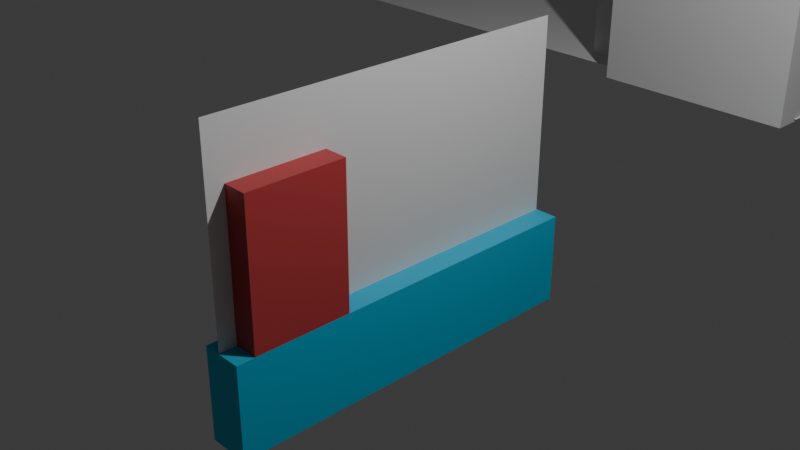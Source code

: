 # Source: prototype.blend  (saved by Blender 4.0.36; exported with 4.5.12 LTS)
import bpy
from mathutils import Matrix  # noqa: F401  (used for matrix-valued properties, if any)

bpy.ops.wm.read_factory_settings(use_empty=True)
scene = bpy.context.scene
scene.name = 'Scene'

# ---- collections
col_collection = bpy.data.collections.new('Collection'); scene.collection.children.link(col_collection)
col_menu = bpy.data.collections.new('Menu'); scene.collection.children.link(col_menu)
col_animation_sequence = bpy.data.collections.new('Animation Sequence'); scene.collection.children.link(col_animation_sequence)

# ---- materials (node trees are filled in below, after node groups)
mat_building_001 = bpy.data.materials.new('Building.001')
mat_building_001.use_transparent_shadow = False
mat_building_001.preview_render_type = 'FLAT'
mat_water = bpy.data.materials.new('Water')
mat_water.use_transparent_shadow = False
mat_player = bpy.data.materials.new('Player')
mat_player.use_transparent_shadow = False
mat_building = bpy.data.materials.new('Building')
mat_building.use_transparent_shadow = False
mat_crate = bpy.data.materials.new('Crate')
mat_crate.use_transparent_shadow = False
mat_window = bpy.data.materials.new('Window')
mat_window.use_transparent_shadow = False
mat_building_002 = bpy.data.materials.new('Building.002')
mat_building_002.use_transparent_shadow = False
mat_building_003 = bpy.data.materials.new('Building.003')
mat_building_003.use_transparent_shadow = False
mat_building_004 = bpy.data.materials.new('Building.004')
mat_building_004.use_transparent_shadow = False
mat_building_005 = bpy.data.materials.new('Building.005')
mat_building_005.use_transparent_shadow = False
mat_building_006 = bpy.data.materials.new('Building.006')
mat_building_006.use_transparent_shadow = False
mat_building_007 = bpy.data.materials.new('Building.007')
mat_building_007.use_transparent_shadow = False
mat_building_008 = bpy.data.materials.new('Building.008')
mat_building_008.use_transparent_shadow = False
mat_water_001 = bpy.data.materials.new('Water.001')
mat_water_001.use_transparent_shadow = False
mat_door = bpy.data.materials.new('Door')
mat_door.use_transparent_shadow = False
mat_building_009 = bpy.data.materials.new('Building.009')
mat_building_009.use_transparent_shadow = False
mat_building_010 = bpy.data.materials.new('Building.010')
mat_building_010.use_transparent_shadow = False
mat_monster = bpy.data.materials.new('Monster')
mat_monster.use_transparent_shadow = False
mat_baseballbat = bpy.data.materials.new('BaseballBat')
mat_baseballbat.use_transparent_shadow = False

# ---- material node trees
mat_building_001.use_nodes = True; mat_building_001.node_tree.nodes.clear()
_N = mat_building_001.node_tree.nodes; _L = mat_building_001.node_tree.links
n0 = _N.new('ShaderNodeBsdfPrincipled'); n0.name = 'Principled BSDF'; n0.location = (10, 300)
n0.inputs[0].default_value = (0.5447, 0.05966, 0.06348, 1.0)
n0.inputs[3].default_value = 1.45
n1 = _N.new('ShaderNodeOutputMaterial'); n1.name = 'Material Output'; n1.location = (300, 300)
_L.new(n0.outputs[0], n1.inputs[0])
n1.is_active_output = True
mat_water.use_nodes = True; mat_water.node_tree.nodes.clear()
_N = mat_water.node_tree.nodes; _L = mat_water.node_tree.links
n0 = _N.new('ShaderNodeBsdfPrincipled'); n0.name = 'Principled BSDF'; n0.location = (10, 300)
n0.inputs[0].default_value = (0.02058, 0.5384, 0.8016, 1.0)
n0.inputs[3].default_value = 1.45
n1 = _N.new('ShaderNodeOutputMaterial'); n1.name = 'Material Output'; n1.location = (300, 300)
_L.new(n0.outputs[0], n1.inputs[0])
n1.is_active_output = True
mat_player.use_nodes = True; mat_player.node_tree.nodes.clear()
_N = mat_player.node_tree.nodes; _L = mat_player.node_tree.links
n0 = _N.new('ShaderNodeBsdfPrincipled'); n0.name = 'Principled BSDF'; n0.location = (10, 300)
n0.inputs[0].default_value = (0.005938, 0.08913, 0.8066, 1.0)
n0.inputs[3].default_value = 1.45
n1 = _N.new('ShaderNodeOutputMaterial'); n1.name = 'Material Output'; n1.location = (300, 300)
_L.new(n0.outputs[0], n1.inputs[0])
n1.is_active_output = True
mat_building.use_nodes = True; mat_building.node_tree.nodes.clear()
_N = mat_building.node_tree.nodes; _L = mat_building.node_tree.links
n0 = _N.new('ShaderNodeBsdfPrincipled'); n0.name = 'Principled BSDF'; n0.location = (10, 300)
n0.inputs[0].default_value = (0.545, 0.05995, 0.05995, 1.0)
n0.inputs[3].default_value = 1.45
n1 = _N.new('ShaderNodeOutputMaterial'); n1.name = 'Material Output'; n1.location = (300, 300)
_L.new(n0.outputs[0], n1.inputs[0])
n1.is_active_output = True
mat_crate.use_nodes = True; mat_crate.node_tree.nodes.clear()
_N = mat_crate.node_tree.nodes; _L = mat_crate.node_tree.links
n0 = _N.new('ShaderNodeBsdfPrincipled'); n0.name = 'Principled BSDF'; n0.location = (10, 300)
n0.inputs[0].default_value = (0.6797, 0.5908, 0.1246, 1.0)
n0.inputs[3].default_value = 1.45
n1 = _N.new('ShaderNodeOutputMaterial'); n1.name = 'Material Output'; n1.location = (300, 300)
_L.new(n0.outputs[0], n1.inputs[0])
n1.is_active_output = True
mat_window.use_nodes = True; mat_window.node_tree.nodes.clear()
_N = mat_window.node_tree.nodes; _L = mat_window.node_tree.links
n0 = _N.new('ShaderNodeBsdfPrincipled'); n0.name = 'Principled BSDF'; n0.location = (10, 300)
n0.inputs[0].default_value = (1.0, 1.0, 1.0, 1.0)
n0.inputs[3].default_value = 1.45
n1 = _N.new('ShaderNodeOutputMaterial'); n1.name = 'Material Output'; n1.location = (300, 300)
_L.new(n0.outputs[0], n1.inputs[0])
n1.is_active_output = True
mat_building_002.use_nodes = True; mat_building_002.node_tree.nodes.clear()
_N = mat_building_002.node_tree.nodes; _L = mat_building_002.node_tree.links
n0 = _N.new('ShaderNodeBsdfPrincipled'); n0.name = 'Principled BSDF'; n0.location = (10, 300)
n0.inputs[0].default_value = (0.545, 0.05995, 0.05995, 1.0)
n0.inputs[3].default_value = 1.45
n1 = _N.new('ShaderNodeOutputMaterial'); n1.name = 'Material Output'; n1.location = (300, 300)
_L.new(n0.outputs[0], n1.inputs[0])
n1.is_active_output = True
mat_building_003.use_nodes = True; mat_building_003.node_tree.nodes.clear()
_N = mat_building_003.node_tree.nodes; _L = mat_building_003.node_tree.links
n0 = _N.new('ShaderNodeBsdfPrincipled'); n0.name = 'Principled BSDF'; n0.location = (10, 300)
n0.inputs[0].default_value = (0.545, 0.05995, 0.05995, 1.0)
n0.inputs[3].default_value = 1.45
n1 = _N.new('ShaderNodeOutputMaterial'); n1.name = 'Material Output'; n1.location = (300, 300)
_L.new(n0.outputs[0], n1.inputs[0])
n1.is_active_output = True
mat_building_004.use_nodes = True; mat_building_004.node_tree.nodes.clear()
_N = mat_building_004.node_tree.nodes; _L = mat_building_004.node_tree.links
n0 = _N.new('ShaderNodeBsdfPrincipled'); n0.name = 'Principled BSDF'; n0.location = (10, 300)
n0.inputs[0].default_value = (0.545, 0.05995, 0.05995, 1.0)
n0.inputs[3].default_value = 1.45
n1 = _N.new('ShaderNodeOutputMaterial'); n1.name = 'Material Output'; n1.location = (300, 300)
_L.new(n0.outputs[0], n1.inputs[0])
n1.is_active_output = True
mat_building_005.use_nodes = True; mat_building_005.node_tree.nodes.clear()
_N = mat_building_005.node_tree.nodes; _L = mat_building_005.node_tree.links
n0 = _N.new('ShaderNodeBsdfPrincipled'); n0.name = 'Principled BSDF'; n0.location = (10, 300)
n0.inputs[0].default_value = (0.545, 0.05995, 0.05995, 1.0)
n0.inputs[3].default_value = 1.45
n1 = _N.new('ShaderNodeOutputMaterial'); n1.name = 'Material Output'; n1.location = (300, 300)
_L.new(n0.outputs[0], n1.inputs[0])
n1.is_active_output = True
mat_building_006.use_nodes = True; mat_building_006.node_tree.nodes.clear()
_N = mat_building_006.node_tree.nodes; _L = mat_building_006.node_tree.links
n0 = _N.new('ShaderNodeBsdfPrincipled'); n0.name = 'Principled BSDF'; n0.location = (10, 300)
n0.inputs[0].default_value = (0.545, 0.05995, 0.05995, 1.0)
n0.inputs[3].default_value = 1.45
n1 = _N.new('ShaderNodeOutputMaterial'); n1.name = 'Material Output'; n1.location = (300, 300)
_L.new(n0.outputs[0], n1.inputs[0])
n1.is_active_output = True
mat_building_007.use_nodes = True; mat_building_007.node_tree.nodes.clear()
_N = mat_building_007.node_tree.nodes; _L = mat_building_007.node_tree.links
n0 = _N.new('ShaderNodeBsdfPrincipled'); n0.name = 'Principled BSDF'; n0.location = (10, 300)
n0.inputs[0].default_value = (0.545, 0.05995, 0.05995, 1.0)
n0.inputs[3].default_value = 1.45
n1 = _N.new('ShaderNodeOutputMaterial'); n1.name = 'Material Output'; n1.location = (300, 300)
_L.new(n0.outputs[0], n1.inputs[0])
n1.is_active_output = True
mat_building_008.use_nodes = True; mat_building_008.node_tree.nodes.clear()
_N = mat_building_008.node_tree.nodes; _L = mat_building_008.node_tree.links
n0 = _N.new('ShaderNodeBsdfPrincipled'); n0.name = 'Principled BSDF'; n0.location = (10, 300)
n0.inputs[0].default_value = (0.545, 0.05995, 0.05995, 1.0)
n0.inputs[3].default_value = 1.45
n1 = _N.new('ShaderNodeOutputMaterial'); n1.name = 'Material Output'; n1.location = (300, 300)
_L.new(n0.outputs[0], n1.inputs[0])
n1.is_active_output = True
mat_water_001.use_nodes = True; mat_water_001.node_tree.nodes.clear()
_N = mat_water_001.node_tree.nodes; _L = mat_water_001.node_tree.links
n0 = _N.new('ShaderNodeBsdfPrincipled'); n0.name = 'Principled BSDF'; n0.location = (10, 300)
n0.inputs[0].default_value = (0.117, 0.3763, 0.4452, 1.0)
n0.inputs[3].default_value = 1.45
n1 = _N.new('ShaderNodeOutputMaterial'); n1.name = 'Material Output'; n1.location = (300, 300)
_L.new(n0.outputs[0], n1.inputs[0])
n1.is_active_output = True
mat_door.use_nodes = True; mat_door.node_tree.nodes.clear()
_N = mat_door.node_tree.nodes; _L = mat_door.node_tree.links
n0 = _N.new('ShaderNodeBsdfPrincipled'); n0.name = 'Principled BSDF'; n0.location = (10, 300)
n0.inputs[0].default_value = (0.6562, 0.2405, 0.06425, 1.0)
n0.inputs[3].default_value = 1.45
n1 = _N.new('ShaderNodeOutputMaterial'); n1.name = 'Material Output'; n1.location = (300, 300)
_L.new(n0.outputs[0], n1.inputs[0])
n1.is_active_output = True
mat_building_009.use_nodes = True; mat_building_009.node_tree.nodes.clear()
_N = mat_building_009.node_tree.nodes; _L = mat_building_009.node_tree.links
n0 = _N.new('ShaderNodeBsdfPrincipled'); n0.name = 'Principled BSDF'; n0.location = (10, 300)
n0.inputs[0].default_value = (0.545, 0.05995, 0.05995, 1.0)
n0.inputs[3].default_value = 1.45
n1 = _N.new('ShaderNodeOutputMaterial'); n1.name = 'Material Output'; n1.location = (300, 300)
_L.new(n0.outputs[0], n1.inputs[0])
n1.is_active_output = True
mat_building_010.use_nodes = True; mat_building_010.node_tree.nodes.clear()
_N = mat_building_010.node_tree.nodes; _L = mat_building_010.node_tree.links
n0 = _N.new('ShaderNodeBsdfPrincipled'); n0.name = 'Principled BSDF'; n0.location = (10, 300)
n0.inputs[0].default_value = (0.545, 0.05995, 0.05995, 1.0)
n0.inputs[3].default_value = 1.45
n1 = _N.new('ShaderNodeOutputMaterial'); n1.name = 'Material Output'; n1.location = (300, 300)
_L.new(n0.outputs[0], n1.inputs[0])
n1.is_active_output = True
mat_monster.use_nodes = True; mat_monster.node_tree.nodes.clear()
_N = mat_monster.node_tree.nodes; _L = mat_monster.node_tree.links
n0 = _N.new('ShaderNodeBsdfPrincipled'); n0.name = 'Principled BSDF'; n0.location = (10, 300)
n0.inputs[0].default_value = (0.1065, 0.1642, 0.1196, 1.0)
n0.inputs[3].default_value = 1.45
n1 = _N.new('ShaderNodeOutputMaterial'); n1.name = 'Material Output'; n1.location = (300, 300)
_L.new(n0.outputs[0], n1.inputs[0])
n1.is_active_output = True
mat_baseballbat.use_nodes = True; mat_baseballbat.node_tree.nodes.clear()
_N = mat_baseballbat.node_tree.nodes; _L = mat_baseballbat.node_tree.links
n0 = _N.new('ShaderNodeBsdfPrincipled'); n0.name = 'Principled BSDF'; n0.location = (10, 300)
n0.inputs[0].default_value = (0.8005, 0.6149, 0.04341, 1.0)
n0.inputs[3].default_value = 1.45
n1 = _N.new('ShaderNodeOutputMaterial'); n1.name = 'Material Output'; n1.location = (300, 300)
_L.new(n0.outputs[0], n1.inputs[0])
n1.is_active_output = True

# ---- world
world_world = bpy.data.worlds.new('World'); scene.world = world_world
world_world.use_nodes = True; world_world.node_tree.nodes.clear()
_N = world_world.node_tree.nodes; _L = world_world.node_tree.links
n0 = _N.new('ShaderNodeOutputWorld'); n0.name = 'World Output'; n0.location = (300, 300)
n1 = _N.new('ShaderNodeBackground'); n1.name = 'Background'; n1.location = (10, 300)
n1.inputs[0].default_value = (0.05088, 0.05088, 0.05088, 1.0)
_L.new(n1.outputs[0], n0.inputs[0])
n0.is_active_output = True
world_world.color = (0.05088, 0.05088, 0.05088)
world_world.use_sun_shadow = False
world_world.sun_shadow_jitter_overblur = 0.0

# ---- cameras
cam_camera = bpy.data.cameras.new('Camera')
cam_camera.clip_end = 100.0
cam_camera.ortho_scale = 7.314

# ---- lights
light_light = bpy.data.lights.new('Light', 'POINT')
light_light.transmission_factor = 0.0
light_light.use_soft_falloff = False
light_light.energy = 1000.0
light_light.shadow_soft_size = 0.1
light_light.shadow_maximum_resolution = 0.006
light_light.use_absolute_resolution = True

# ---- meshes
me_plane = bpy.data.meshes.new('Plane')
me_plane.from_pydata([(-1.0, -1.0, 0.0), (1.0, -1.0, 0.0), (-1.0, 1.0, 0.0), (1.0, 1.0, 0.0)], [], [(0, 1, 3, 2)])
_uv = me_plane.uv_layers.new(name='UVMap')
_uv.uv.foreach_set('vector', [0.0, 0.0, 1.0, 0.0, 1.0, 1.0, 0.0, 1.0])
me_plane.update()
me_cube_001 = bpy.data.meshes.new('Cube.001')
me_cube_001.from_pydata([(-1.0, -1.0, -1.0), (-1.0, -1.0, 1.0), (-1.0, 1.0, -1.0), (-1.0, 1.0, 1.0), (1.0, -1.0, -1.0), (1.0, -1.0, 1.0), (1.0, 1.0, -1.0), (1.0, 1.0, 1.0)], [], [(0, 1, 3, 2), (2, 3, 7, 6), (6, 7, 5, 4), (4, 5, 1, 0), (2, 6, 4, 0), (7, 3, 1, 5)])
_uv = me_cube_001.uv_layers.new(name='UVMap')
_uv.uv.foreach_set('vector', [0.375, 0.0, 0.625, 0.0, 0.625, 0.25, 0.375, 0.25, 0.375, 0.25, 0.625, 0.25, 0.625, 0.5, 0.375, 0.5, 0.375, 0.5, 0.625, 0.5, 0.625, 0.75, 0.375, 0.75, 0.375, 0.75, 0.625, 0.75, 0.625, 1.0, 0.375, 1.0, 0.125, 0.5, 0.375, 0.5, 0.375, 0.75, 0.125, 0.75, 0.625, 0.5, 0.875, 0.5, 0.875, 0.75, 0.625, 0.75])
me_cube_001.materials.append(mat_building_001)
me_cube_001.update()
me_cube_002 = bpy.data.meshes.new('Cube.002')
me_cube_002.from_pydata([(-1.0, -1.0, -1.0), (-1.0, -1.0, 1.0), (-1.0, 1.0, -1.0), (-1.0, 1.0, 1.0), (1.0, -1.0, -1.0), (1.0, -1.0, 1.0), (1.0, 1.0, -1.0), (1.0, 1.0, 1.0)], [], [(0, 1, 3, 2), (2, 3, 7, 6), (6, 7, 5, 4), (4, 5, 1, 0), (2, 6, 4, 0), (7, 3, 1, 5)])
_uv = me_cube_002.uv_layers.new(name='UVMap')
_uv.uv.foreach_set('vector', [0.375, 0.0, 0.625, 0.0, 0.625, 0.25, 0.375, 0.25, 0.375, 0.25, 0.625, 0.25, 0.625, 0.5, 0.375, 0.5, 0.375, 0.5, 0.625, 0.5, 0.625, 0.75, 0.375, 0.75, 0.375, 0.75, 0.625, 0.75, 0.625, 1.0, 0.375, 1.0, 0.125, 0.5, 0.375, 0.5, 0.375, 0.75, 0.125, 0.75, 0.625, 0.5, 0.875, 0.5, 0.875, 0.75, 0.625, 0.75])
me_cube_002.materials.append(mat_water)
me_cube_002.update()
me_plane_001 = bpy.data.meshes.new('Plane.001')
me_plane_001.from_pydata([(-1.0, -1.0, 0.0), (1.0, -1.0, 0.0), (-1.0, 1.0, 0.0), (1.0, 1.0, 0.0)], [], [(0, 1, 3, 2)])
_uv = me_plane_001.uv_layers.new(name='UVMap')
_uv.uv.foreach_set('vector', [0.0, 0.0, 1.0, 0.0, 1.0, 1.0, 0.0, 1.0])
me_plane_001.update()
me_cube = bpy.data.meshes.new('Cube')
me_cube.from_pydata([(-1.0, -1.0, -1.0), (-1.0, -1.0, 1.0), (-1.0, 1.0, -1.0), (-1.0, 1.0, 1.0), (1.0, -1.0, -1.0), (1.0, -1.0, 1.0), (1.0, 1.0, -1.0), (1.0, 1.0, 1.0)], [], [(0, 1, 3, 2), (2, 3, 7, 6), (6, 7, 5, 4), (4, 5, 1, 0), (2, 6, 4, 0), (7, 3, 1, 5)])
_uv = me_cube.uv_layers.new(name='UVMap')
_uv.uv.foreach_set('vector', [0.375, 0.0, 0.625, 0.0, 0.625, 0.25, 0.375, 0.25, 0.375, 0.25, 0.625, 0.25, 0.625, 0.5, 0.375, 0.5, 0.375, 0.5, 0.625, 0.5, 0.625, 0.75, 0.375, 0.75, 0.375, 0.75, 0.625, 0.75, 0.625, 1.0, 0.375, 1.0, 0.125, 0.5, 0.375, 0.5, 0.375, 0.75, 0.125, 0.75, 0.625, 0.5, 0.875, 0.5, 0.875, 0.75, 0.625, 0.75])
me_cube.materials.append(mat_player)
me_cube.update()
me_cube_003 = bpy.data.meshes.new('Cube.003')
me_cube_003.from_pydata([(-1.0, -1.0, -1.0), (-1.0, -1.0, 1.0), (-1.0, 1.0, -1.0), (-1.0, 1.0, 1.0), (1.0, -1.0, -1.0), (1.0, -1.0, 1.0), (1.0, 1.0, -1.0), (1.0, 1.0, 1.0)], [], [(0, 1, 3, 2), (2, 3, 7, 6), (6, 7, 5, 4), (4, 5, 1, 0), (2, 6, 4, 0), (7, 3, 1, 5)])
_uv = me_cube_003.uv_layers.new(name='UVMap')
_uv.uv.foreach_set('vector', [0.375, 0.0, 0.625, 0.0, 0.625, 0.25, 0.375, 0.25, 0.375, 0.25, 0.625, 0.25, 0.625, 0.5, 0.375, 0.5, 0.375, 0.5, 0.625, 0.5, 0.625, 0.75, 0.375, 0.75, 0.375, 0.75, 0.625, 0.75, 0.625, 1.0, 0.375, 1.0, 0.125, 0.5, 0.375, 0.5, 0.375, 0.75, 0.125, 0.75, 0.625, 0.5, 0.875, 0.5, 0.875, 0.75, 0.625, 0.75])
me_cube_003.update()
me_cube_004 = bpy.data.meshes.new('Cube.004')
me_cube_004.from_pydata([(-1.0, -1.0, -1.0), (-1.0, -1.0, 1.0), (-1.0, 1.0, -1.0), (-1.0, 1.0, 1.0), (1.0, -1.0, -1.0), (1.0, -1.0, 1.0), (1.0, 1.0, -1.0), (1.0, 1.0, 1.0)], [], [(0, 1, 3, 2), (2, 3, 7, 6), (6, 7, 5, 4), (4, 5, 1, 0), (2, 6, 4, 0), (7, 3, 1, 5)])
_uv = me_cube_004.uv_layers.new(name='UVMap')
_uv.uv.foreach_set('vector', [0.375, 0.0, 0.625, 0.0, 0.625, 0.25, 0.375, 0.25, 0.375, 0.25, 0.625, 0.25, 0.625, 0.5, 0.375, 0.5, 0.375, 0.5, 0.625, 0.5, 0.625, 0.75, 0.375, 0.75, 0.375, 0.75, 0.625, 0.75, 0.625, 1.0, 0.375, 1.0, 0.125, 0.5, 0.375, 0.5, 0.375, 0.75, 0.125, 0.75, 0.625, 0.5, 0.875, 0.5, 0.875, 0.75, 0.625, 0.75])
me_cube_004.update()
me_cube_005 = bpy.data.meshes.new('Cube.005')
me_cube_005.from_pydata([(-1.0, -1.0, -1.0), (-1.0, -1.0, 1.0), (-1.0, 1.0, -1.0), (-1.0, 1.0, 1.0), (1.0, -1.0, -1.0), (1.0, -1.0, 1.0), (1.0, 1.0, -1.0), (1.0, 1.0, 1.0)], [], [(0, 1, 3, 2), (2, 3, 7, 6), (6, 7, 5, 4), (4, 5, 1, 0), (2, 6, 4, 0), (7, 3, 1, 5)])
_uv = me_cube_005.uv_layers.new(name='UVMap')
_uv.uv.foreach_set('vector', [0.375, 0.0, 0.625, 0.0, 0.625, 0.25, 0.375, 0.25, 0.375, 0.25, 0.625, 0.25, 0.625, 0.5, 0.375, 0.5, 0.375, 0.5, 0.625, 0.5, 0.625, 0.75, 0.375, 0.75, 0.375, 0.75, 0.625, 0.75, 0.625, 1.0, 0.375, 1.0, 0.125, 0.5, 0.375, 0.5, 0.375, 0.75, 0.125, 0.75, 0.625, 0.5, 0.875, 0.5, 0.875, 0.75, 0.625, 0.75])
me_cube_005.materials.append(mat_building)
me_cube_005.update()
me_cube_006 = bpy.data.meshes.new('Cube.006')
me_cube_006.from_pydata([(-1.0, -1.0, -1.0), (-1.0, -1.0, 1.0), (-1.0, 1.0, -1.0), (-1.0, 1.0, 1.0), (1.0, -1.0, -1.0), (1.0, -1.0, 1.0), (1.0, 1.0, -1.0), (1.0, 1.0, 1.0)], [], [(0, 1, 3, 2), (2, 3, 7, 6), (6, 7, 5, 4), (4, 5, 1, 0), (2, 6, 4, 0), (7, 3, 1, 5)])
_uv = me_cube_006.uv_layers.new(name='UVMap')
_uv.uv.foreach_set('vector', [0.375, 0.0, 0.625, 0.0, 0.625, 0.25, 0.375, 0.25, 0.375, 0.25, 0.625, 0.25, 0.625, 0.5, 0.375, 0.5, 0.375, 0.5, 0.625, 0.5, 0.625, 0.75, 0.375, 0.75, 0.375, 0.75, 0.625, 0.75, 0.625, 1.0, 0.375, 1.0, 0.125, 0.5, 0.375, 0.5, 0.375, 0.75, 0.125, 0.75, 0.625, 0.5, 0.875, 0.5, 0.875, 0.75, 0.625, 0.75])
me_cube_006.materials.append(mat_crate)
me_cube_006.update()
me_cube_007 = bpy.data.meshes.new('Cube.007')
me_cube_007.from_pydata([(-1.0, -1.0, -1.0), (-1.0, -1.0, 1.0), (-1.0, 1.0, -1.0), (-1.0, 1.0, 1.0), (1.0, -1.0, -1.0), (1.0, -1.0, 1.0), (1.0, 1.0, -1.0), (1.0, 1.0, 1.0)], [], [(0, 1, 3, 2), (2, 3, 7, 6), (6, 7, 5, 4), (4, 5, 1, 0), (2, 6, 4, 0), (7, 3, 1, 5)])
_uv = me_cube_007.uv_layers.new(name='UVMap')
_uv.uv.foreach_set('vector', [0.375, 0.0, 0.625, 0.0, 0.625, 0.25, 0.375, 0.25, 0.375, 0.25, 0.625, 0.25, 0.625, 0.5, 0.375, 0.5, 0.375, 0.5, 0.625, 0.5, 0.625, 0.75, 0.375, 0.75, 0.375, 0.75, 0.625, 0.75, 0.625, 1.0, 0.375, 1.0, 0.125, 0.5, 0.375, 0.5, 0.375, 0.75, 0.125, 0.75, 0.625, 0.5, 0.875, 0.5, 0.875, 0.75, 0.625, 0.75])
me_cube_007.materials.append(mat_window)
me_cube_007.update()
me_cube_008 = bpy.data.meshes.new('Cube.008')
me_cube_008.from_pydata([(-1.0, -1.0, -1.0), (-1.0, -1.0, 1.0), (-1.0, 1.0, -1.0), (-1.0, 1.0, 1.0), (1.0, -1.0, -1.0), (1.0, -1.0, 1.0), (1.0, 1.0, -1.0), (1.0, 1.0, 1.0)], [], [(0, 1, 3, 2), (2, 3, 7, 6), (6, 7, 5, 4), (4, 5, 1, 0), (2, 6, 4, 0), (7, 3, 1, 5)])
_uv = me_cube_008.uv_layers.new(name='UVMap')
_uv.uv.foreach_set('vector', [0.375, 0.0, 0.625, 0.0, 0.625, 0.25, 0.375, 0.25, 0.375, 0.25, 0.625, 0.25, 0.625, 0.5, 0.375, 0.5, 0.375, 0.5, 0.625, 0.5, 0.625, 0.75, 0.375, 0.75, 0.375, 0.75, 0.625, 0.75, 0.625, 1.0, 0.375, 1.0, 0.125, 0.5, 0.375, 0.5, 0.375, 0.75, 0.125, 0.75, 0.625, 0.5, 0.875, 0.5, 0.875, 0.75, 0.625, 0.75])
me_cube_008.materials.append(mat_building_002)
me_cube_008.update()
me_cube_009 = bpy.data.meshes.new('Cube.009')
me_cube_009.from_pydata([(-1.0, -1.0, -1.0), (-1.0, -1.0, 1.0), (-1.0, 1.0, -1.0), (-1.0, 1.0, 1.0), (1.0, -1.0, -1.0), (1.0, -1.0, 1.0), (1.0, 1.0, -1.0), (1.0, 1.0, 1.0)], [], [(0, 1, 3, 2), (2, 3, 7, 6), (6, 7, 5, 4), (4, 5, 1, 0), (2, 6, 4, 0), (7, 3, 1, 5)])
_uv = me_cube_009.uv_layers.new(name='UVMap')
_uv.uv.foreach_set('vector', [0.375, 0.0, 0.625, 0.0, 0.625, 0.25, 0.375, 0.25, 0.375, 0.25, 0.625, 0.25, 0.625, 0.5, 0.375, 0.5, 0.375, 0.5, 0.625, 0.5, 0.625, 0.75, 0.375, 0.75, 0.375, 0.75, 0.625, 0.75, 0.625, 1.0, 0.375, 1.0, 0.125, 0.5, 0.375, 0.5, 0.375, 0.75, 0.125, 0.75, 0.625, 0.5, 0.875, 0.5, 0.875, 0.75, 0.625, 0.75])
me_cube_009.materials.append(mat_building_003)
me_cube_009.update()
me_cube_010 = bpy.data.meshes.new('Cube.010')
me_cube_010.from_pydata([(-1.0, -1.0, -1.0), (-1.0, -1.0, 1.0), (-1.0, 1.0, -1.0), (-1.0, 1.0, 1.0), (1.0, -1.0, -1.0), (1.0, -1.0, 1.0), (1.0, 1.0, -1.0), (1.0, 1.0, 1.0)], [], [(0, 1, 3, 2), (2, 3, 7, 6), (6, 7, 5, 4), (4, 5, 1, 0), (2, 6, 4, 0), (7, 3, 1, 5)])
_uv = me_cube_010.uv_layers.new(name='UVMap')
_uv.uv.foreach_set('vector', [0.375, 0.0, 0.625, 0.0, 0.625, 0.25, 0.375, 0.25, 0.375, 0.25, 0.625, 0.25, 0.625, 0.5, 0.375, 0.5, 0.375, 0.5, 0.625, 0.5, 0.625, 0.75, 0.375, 0.75, 0.375, 0.75, 0.625, 0.75, 0.625, 1.0, 0.375, 1.0, 0.125, 0.5, 0.375, 0.5, 0.375, 0.75, 0.125, 0.75, 0.625, 0.5, 0.875, 0.5, 0.875, 0.75, 0.625, 0.75])
me_cube_010.materials.append(mat_building_004)
me_cube_010.update()
me_cube_011 = bpy.data.meshes.new('Cube.011')
me_cube_011.from_pydata([(-1.0, -1.0, -1.0), (-1.0, -1.0, 1.0), (-1.0, 1.0, -1.0), (-1.0, 1.0, 1.0), (1.0, -1.0, -1.0), (1.0, -1.0, 1.0), (1.0, 1.0, -1.0), (1.0, 1.0, 1.0)], [], [(0, 1, 3, 2), (2, 3, 7, 6), (6, 7, 5, 4), (4, 5, 1, 0), (2, 6, 4, 0), (7, 3, 1, 5)])
_uv = me_cube_011.uv_layers.new(name='UVMap')
_uv.uv.foreach_set('vector', [0.375, 0.0, 0.625, 0.0, 0.625, 0.25, 0.375, 0.25, 0.375, 0.25, 0.625, 0.25, 0.625, 0.5, 0.375, 0.5, 0.375, 0.5, 0.625, 0.5, 0.625, 0.75, 0.375, 0.75, 0.375, 0.75, 0.625, 0.75, 0.625, 1.0, 0.375, 1.0, 0.125, 0.5, 0.375, 0.5, 0.375, 0.75, 0.125, 0.75, 0.625, 0.5, 0.875, 0.5, 0.875, 0.75, 0.625, 0.75])
me_cube_011.materials.append(mat_building_005)
me_cube_011.update()
me_cube_012 = bpy.data.meshes.new('Cube.012')
me_cube_012.from_pydata([(-1.0, -1.0, -1.0), (-1.0, -1.0, 1.0), (-1.0, 1.0, -1.0), (-1.0, 1.0, 1.0), (1.0, -1.0, -1.0), (1.0, -1.0, 1.0), (1.0, 1.0, -1.0), (1.0, 1.0, 1.0)], [], [(0, 1, 3, 2), (2, 3, 7, 6), (6, 7, 5, 4), (4, 5, 1, 0), (2, 6, 4, 0), (7, 3, 1, 5)])
_uv = me_cube_012.uv_layers.new(name='UVMap')
_uv.uv.foreach_set('vector', [0.375, 0.0, 0.625, 0.0, 0.625, 0.25, 0.375, 0.25, 0.375, 0.25, 0.625, 0.25, 0.625, 0.5, 0.375, 0.5, 0.375, 0.5, 0.625, 0.5, 0.625, 0.75, 0.375, 0.75, 0.375, 0.75, 0.625, 0.75, 0.625, 1.0, 0.375, 1.0, 0.125, 0.5, 0.375, 0.5, 0.375, 0.75, 0.125, 0.75, 0.625, 0.5, 0.875, 0.5, 0.875, 0.75, 0.625, 0.75])
me_cube_012.materials.append(mat_building_006)
me_cube_012.update()
me_cube_013 = bpy.data.meshes.new('Cube.013')
me_cube_013.from_pydata([(-1.0, -1.0, -1.0), (-1.0, -1.0, 1.0), (-1.0, 1.0, -1.0), (-1.0, 1.0, 1.0), (1.0, -1.0, -1.0), (1.0, -1.0, 1.0), (1.0, 1.0, -1.0), (1.0, 1.0, 1.0)], [], [(0, 1, 3, 2), (2, 3, 7, 6), (6, 7, 5, 4), (4, 5, 1, 0), (2, 6, 4, 0), (7, 3, 1, 5)])
_uv = me_cube_013.uv_layers.new(name='UVMap')
_uv.uv.foreach_set('vector', [0.375, 0.0, 0.625, 0.0, 0.625, 0.25, 0.375, 0.25, 0.375, 0.25, 0.625, 0.25, 0.625, 0.5, 0.375, 0.5, 0.375, 0.5, 0.625, 0.5, 0.625, 0.75, 0.375, 0.75, 0.375, 0.75, 0.625, 0.75, 0.625, 1.0, 0.375, 1.0, 0.125, 0.5, 0.375, 0.5, 0.375, 0.75, 0.125, 0.75, 0.625, 0.5, 0.875, 0.5, 0.875, 0.75, 0.625, 0.75])
me_cube_013.materials.append(mat_building_007)
me_cube_013.update()
me_cube_014 = bpy.data.meshes.new('Cube.014')
me_cube_014.from_pydata([(-1.0, -1.0, -1.0), (-1.0, -1.0, 1.0), (-1.0, 1.0, -1.0), (-1.0, 1.0, 1.0), (1.0, -1.0, -1.0), (1.0, -1.0, 1.0), (1.0, 1.0, -1.0), (1.0, 1.0, 1.0)], [], [(0, 1, 3, 2), (2, 3, 7, 6), (6, 7, 5, 4), (4, 5, 1, 0), (2, 6, 4, 0), (7, 3, 1, 5)])
_uv = me_cube_014.uv_layers.new(name='UVMap')
_uv.uv.foreach_set('vector', [0.375, 0.0, 0.625, 0.0, 0.625, 0.25, 0.375, 0.25, 0.375, 0.25, 0.625, 0.25, 0.625, 0.5, 0.375, 0.5, 0.375, 0.5, 0.625, 0.5, 0.625, 0.75, 0.375, 0.75, 0.375, 0.75, 0.625, 0.75, 0.625, 1.0, 0.375, 1.0, 0.125, 0.5, 0.375, 0.5, 0.375, 0.75, 0.125, 0.75, 0.625, 0.5, 0.875, 0.5, 0.875, 0.75, 0.625, 0.75])
me_cube_014.materials.append(mat_building_008)
me_cube_014.update()
me_plane_003 = bpy.data.meshes.new('Plane.003')
me_plane_003.from_pydata([(-1.0, -1.0, 0.0), (1.0, -1.0, 0.0), (-1.0, 1.0, 0.0), (1.0, 1.0, 0.0)], [], [(0, 1, 3, 2)])
_uv = me_plane_003.uv_layers.new(name='UVMap')
_uv.uv.foreach_set('vector', [0.0, 0.0, 1.0, 0.0, 1.0, 1.0, 0.0, 1.0])
me_plane_003.materials.append(mat_water_001)
me_plane_003.update()
me_cube_015 = bpy.data.meshes.new('Cube.015')
me_cube_015.from_pydata([(-1.0, -1.0, -1.0), (-1.0, -1.0, 1.0), (-1.0, 1.0, -1.0), (-1.0, 1.0, 1.0), (1.0, -1.0, -1.0), (1.0, -1.0, 1.0), (1.0, 1.0, -1.0), (1.0, 1.0, 1.0)], [], [(0, 1, 3, 2), (2, 3, 7, 6), (6, 7, 5, 4), (4, 5, 1, 0), (2, 6, 4, 0), (7, 3, 1, 5)])
_uv = me_cube_015.uv_layers.new(name='UVMap')
_uv.uv.foreach_set('vector', [0.375, 0.0, 0.625, 0.0, 0.625, 0.25, 0.375, 0.25, 0.375, 0.25, 0.625, 0.25, 0.625, 0.5, 0.375, 0.5, 0.375, 0.5, 0.625, 0.5, 0.625, 0.75, 0.375, 0.75, 0.375, 0.75, 0.625, 0.75, 0.625, 1.0, 0.375, 1.0, 0.125, 0.5, 0.375, 0.5, 0.375, 0.75, 0.125, 0.75, 0.625, 0.5, 0.875, 0.5, 0.875, 0.75, 0.625, 0.75])
me_cube_015.materials.append(mat_door)
me_cube_015.update()
me_cube_016 = bpy.data.meshes.new('Cube.016')
me_cube_016.from_pydata([(-1.0, -1.0, -1.0), (-1.0, -1.0, 1.0), (-1.0, 1.0, -1.0), (-1.0, 1.0, 1.0), (1.0, -1.0, -1.0), (1.0, -1.0, 1.0), (1.0, 1.0, -1.0), (1.0, 1.0, 1.0)], [], [(0, 1, 3, 2), (2, 3, 7, 6), (6, 7, 5, 4), (4, 5, 1, 0), (2, 6, 4, 0), (7, 3, 1, 5)])
_uv = me_cube_016.uv_layers.new(name='UVMap')
_uv.uv.foreach_set('vector', [0.375, 0.0, 0.625, 0.0, 0.625, 0.25, 0.375, 0.25, 0.375, 0.25, 0.625, 0.25, 0.625, 0.5, 0.375, 0.5, 0.375, 0.5, 0.625, 0.5, 0.625, 0.75, 0.375, 0.75, 0.375, 0.75, 0.625, 0.75, 0.625, 1.0, 0.375, 1.0, 0.125, 0.5, 0.375, 0.5, 0.375, 0.75, 0.125, 0.75, 0.625, 0.5, 0.875, 0.5, 0.875, 0.75, 0.625, 0.75])
me_cube_016.materials.append(mat_building_009)
me_cube_016.update()
me_cube_017 = bpy.data.meshes.new('Cube.017')
me_cube_017.from_pydata([(-1.0, -1.0, -1.0), (-1.0, -1.0, 1.0), (-1.0, 1.0, -1.0), (-1.0, 1.0, 1.0), (1.0, -1.0, -1.0), (1.0, -1.0, 1.0), (1.0, 1.0, -1.0), (1.0, 1.0, 1.0)], [], [(0, 1, 3, 2), (2, 3, 7, 6), (6, 7, 5, 4), (4, 5, 1, 0), (2, 6, 4, 0), (7, 3, 1, 5)])
_uv = me_cube_017.uv_layers.new(name='UVMap')
_uv.uv.foreach_set('vector', [0.375, 0.0, 0.625, 0.0, 0.625, 0.25, 0.375, 0.25, 0.375, 0.25, 0.625, 0.25, 0.625, 0.5, 0.375, 0.5, 0.375, 0.5, 0.625, 0.5, 0.625, 0.75, 0.375, 0.75, 0.375, 0.75, 0.625, 0.75, 0.625, 1.0, 0.375, 1.0, 0.125, 0.5, 0.375, 0.5, 0.375, 0.75, 0.125, 0.75, 0.625, 0.5, 0.875, 0.5, 0.875, 0.75, 0.625, 0.75])
me_cube_017.materials.append(mat_building_010)
me_cube_017.update()
me_cube_018 = bpy.data.meshes.new('Cube.018')
me_cube_018.from_pydata([(-1.0, -1.0, -1.0), (-1.0, -1.0, 1.0), (-1.0, 1.0, -1.0), (-1.0, 1.0, 1.0), (1.0, -1.0, -1.0), (1.0, -1.0, 1.0), (1.0, 1.0, -1.0), (1.0, 1.0, 1.0)], [], [(0, 1, 3, 2), (2, 3, 7, 6), (6, 7, 5, 4), (4, 5, 1, 0), (2, 6, 4, 0), (7, 3, 1, 5)])
_uv = me_cube_018.uv_layers.new(name='UVMap')
_uv.uv.foreach_set('vector', [0.375, 0.0, 0.625, 0.0, 0.625, 0.25, 0.375, 0.25, 0.375, 0.25, 0.625, 0.25, 0.625, 0.5, 0.375, 0.5, 0.375, 0.5, 0.625, 0.5, 0.625, 0.75, 0.375, 0.75, 0.375, 0.75, 0.625, 0.75, 0.625, 1.0, 0.375, 1.0, 0.125, 0.5, 0.375, 0.5, 0.375, 0.75, 0.125, 0.75, 0.625, 0.5, 0.875, 0.5, 0.875, 0.75, 0.625, 0.75])
me_cube_018.materials.append(mat_monster)
me_cube_018.update()
me_cylinder = bpy.data.meshes.new('Cylinder')
me_cylinder.from_pydata([(0.0, 1.0, -1.0), (0.0, 1.0, 1.0), (0.1951, 0.9808, -1.0), (0.1951, 0.9808, 1.0), (0.3827, 0.9239, -1.0), (0.3827, 0.9239, 1.0), (0.5556, 0.8315, -1.0), (0.5556, 0.8315, 1.0), (0.7071, 0.7071, -1.0), (0.7071, 0.7071, 1.0), (0.8315, 0.5556, -1.0), (0.8315, 0.5556, 1.0), (0.9239, 0.3827, -1.0), (0.9239, 0.3827, 1.0), (0.9808, 0.1951, -1.0), (0.9808, 0.1951, 1.0), (1.0, 0.0, -1.0), (1.0, 0.0, 1.0), (0.9808, -0.1951, -1.0), (0.9808, -0.1951, 1.0), (0.9239, -0.3827, -1.0), (0.9239, -0.3827, 1.0), (0.8315, -0.5556, -1.0), (0.8315, -0.5556, 1.0), (0.7071, -0.7071, -1.0), (0.7071, -0.7071, 1.0), (0.5556, -0.8315, -1.0), (0.5556, -0.8315, 1.0), (0.3827, -0.9239, -1.0), (0.3827, -0.9239, 1.0), (0.1951, -0.9808, -1.0), (0.1951, -0.9808, 1.0), (0.0, -1.0, -1.0), (0.0, -1.0, 1.0), (-0.1951, -0.9808, -1.0), (-0.1951, -0.9808, 1.0), (-0.3827, -0.9239, -1.0), (-0.3827, -0.9239, 1.0), (-0.5556, -0.8315, -1.0), (-0.5556, -0.8315, 1.0), (-0.7071, -0.7071, -1.0), (-0.7071, -0.7071, 1.0), (-0.8315, -0.5556, -1.0), (-0.8315, -0.5556, 1.0), (-0.9239, -0.3827, -1.0), (-0.9239, -0.3827, 1.0), (-0.9808, -0.1951, -1.0), (-0.9808, -0.1951, 1.0), (-1.0, 0.0, -1.0), (-1.0, 0.0, 1.0), (-0.9808, 0.1951, -1.0), (-0.9808, 0.1951, 1.0), (-0.9239, 0.3827, -1.0), (-0.9239, 0.3827, 1.0), (-0.8315, 0.5556, -1.0), (-0.8315, 0.5556, 1.0), (-0.7071, 0.7071, -1.0), (-0.7071, 0.7071, 1.0), (-0.5556, 0.8315, -1.0), (-0.5556, 0.8315, 1.0), (-0.3827, 0.9239, -1.0), (-0.3827, 0.9239, 1.0), (-0.1951, 0.9808, -1.0), (-0.1951, 0.9808, 1.0)], [], [(0, 1, 3, 2), (2, 3, 5, 4), (4, 5, 7, 6), (6, 7, 9, 8), (8, 9, 11, 10), (10, 11, 13, 12), (12, 13, 15, 14), (14, 15, 17, 16), (16, 17, 19, 18), (18, 19, 21, 20), (20, 21, 23, 22), (22, 23, 25, 24), (24, 25, 27, 26), (26, 27, 29, 28), (28, 29, 31, 30), (30, 31, 33, 32), (32, 33, 35, 34), (34, 35, 37, 36), (36, 37, 39, 38), (38, 39, 41, 40), (40, 41, 43, 42), (42, 43, 45, 44), (44, 45, 47, 46), (46, 47, 49, 48), (48, 49, 51, 50), (50, 51, 53, 52), (52, 53, 55, 54), (54, 55, 57, 56), (56, 57, 59, 58), (58, 59, 61, 60), (3, 1, 63, 61, 59, 57, 55, 53, 51, 49, 47, 45, 43, 41, 39, 37, 35, 33, 31, 29, 27, 25, 23, 21, 19, 17, 15, 13, 11, 9, 7, 5), (60, 61, 63, 62), (62, 63, 1, 0), (0, 2, 4, 6, 8, 10, 12, 14, 16, 18, 20, 22, 24, 26, 28, 30, 32, 34, 36, 38, 40, 42, 44, 46, 48, 50, 52, 54, 56, 58, 60, 62)])
_uv = me_cylinder.uv_layers.new(name='UVMap')
_uv.uv.foreach_set('vector', [1.0, 0.5, 1.0, 1.0, 0.9688, 1.0, 0.9688, 0.5, 0.9688, 0.5, 0.9688, 1.0, 0.9375, 1.0, 0.9375, 0.5, 0.9375, 0.5, 0.9375, 1.0, 0.9062, 1.0, 0.9062, 0.5, 0.9062, 0.5, 0.9062, 1.0, 0.875, 1.0, 0.875, 0.5, 0.875, 0.5, 0.875, 1.0, 0.8438, 1.0, 0.8438, 0.5, 0.8438, 0.5, 0.8438, 1.0, 0.8125, 1.0, 0.8125, 0.5, 0.8125, 0.5, 0.8125, 1.0, 0.7812, 1.0, 0.7812, 0.5, 0.7812, 0.5, 0.7812, 1.0, 0.75, 1.0, 0.75, 0.5, 0.75, 0.5, 0.75, 1.0, 0.7188, 1.0, 0.7188, 0.5, 0.7188, 0.5, 0.7188, 1.0, 0.6875, 1.0, 0.6875, 0.5, 0.6875, 0.5, 0.6875, 1.0, 0.6562, 1.0, 0.6562, 0.5, 0.6562, 0.5, 0.6562, 1.0, 0.625, 1.0, 0.625, 0.5, 0.625, 0.5, 0.625, 1.0, 0.5938, 1.0, 0.5938, 0.5, 0.5938, 0.5, 0.5938, 1.0, 0.5625, 1.0, 0.5625, 0.5, 0.5625, 0.5, 0.5625, 1.0, 0.5312, 1.0, 0.5312, 0.5, 0.5312, 0.5, 0.5312, 1.0, 0.5, 1.0, 0.5, 0.5, 0.5, 0.5, 0.5, 1.0, 0.4688, 1.0, 0.4688, 0.5, 0.4688, 0.5, 0.4688, 1.0, 0.4375, 1.0, 0.4375, 0.5, 0.4375, 0.5, 0.4375, 1.0, 0.4062, 1.0, 0.4062, 0.5, 0.4062, 0.5, 0.4062, 1.0, 0.375, 1.0, 0.375, 0.5, 0.375, 0.5, 0.375, 1.0, 0.3438, 1.0, 0.3438, 0.5, 0.3438, 0.5, 0.3438, 1.0, 0.3125, 1.0, 0.3125, 0.5, 0.3125, 0.5, 0.3125, 1.0, 0.2812, 1.0, 0.2812, 0.5, 0.2812, 0.5, 0.2812, 1.0, 0.25, 1.0, 0.25, 0.5, 0.25, 0.5, 0.25, 1.0, 0.2188, 1.0, 0.2188, 0.5, 0.2188, 0.5, 0.2188, 1.0, 0.1875, 1.0, 0.1875, 0.5, 0.1875, 0.5, 0.1875, 1.0, 0.1562, 1.0, 0.1562, 0.5, 0.1562, 0.5, 0.1562, 1.0, 0.125, 1.0, 0.125, 0.5, 0.125, 0.5, 0.125, 1.0, 0.09375, 1.0, 0.09375, 0.5, 0.09375, 0.5, 0.09375, 1.0, 0.0625, 1.0, 0.0625, 0.5, 0.2968, 0.4854, 0.25, 0.49, 0.2032, 0.4854, 0.1582, 0.4717, 0.1167, 0.4496, 0.08029, 0.4197, 0.05045, 0.3833, 0.02827, 0.3418, 0.01461, 0.2968, 0.01, 0.25, 0.01461, 0.2032, 0.02827, 0.1582, 0.05045, 0.1167, 0.08029, 0.08029, 0.1167, 0.05045, 0.1582, 0.02827, 0.2032, 0.01461, 0.25, 0.01, 0.2968, 0.01461, 0.3418, 0.02827, 0.3833, 0.05045, 0.4197, 0.08029, 0.4496, 0.1167, 0.4717, 0.1582, 0.4854, 0.2032, 0.49, 0.25, 0.4854, 0.2968, 0.4717, 0.3418, 0.4496, 0.3833, 0.4197, 0.4197, 0.3833, 0.4496, 0.3418, 0.4717, 0.0625, 0.5, 0.0625, 1.0, 0.03125, 1.0, 0.03125, 0.5, 0.03125, 0.5, 0.03125, 1.0, 0.0, 1.0, 0.0, 0.5, 0.75, 0.49, 0.7968, 0.4854, 0.8418, 0.4717, 0.8833, 0.4496, 0.9197, 0.4197, 0.9496, 0.3833, 0.9717, 0.3418, 0.9854, 0.2968, 0.99, 0.25, 0.9854, 0.2032, 0.9717, 0.1582, 0.9496, 0.1167, 0.9197, 0.08029, 0.8833, 0.05045, 0.8418, 0.02827, 0.7968, 0.01461, 0.75, 0.01, 0.7032, 0.01461, 0.6582, 0.02827, 0.6167, 0.05045, 0.5803, 0.08029, 0.5504, 0.1167, 0.5283, 0.1582, 0.5146, 0.2032, 0.51, 0.25, 0.5146, 0.2968, 0.5283, 0.3418, 0.5504, 0.3833, 0.5803, 0.4197, 0.6167, 0.4496, 0.6582, 0.4717, 0.7032, 0.4854])
me_cylinder.materials.append(mat_baseballbat)
me_cylinder.update()

# ---- objects
ob_light = bpy.data.objects.new('Light', light_light)
ob_camera = bpy.data.objects.new('Camera', cam_camera)
ob_mainmenureference = bpy.data.objects.new('MainMenuReference', None)
ob_plane = bpy.data.objects.new('Plane', me_plane)
ob_building = bpy.data.objects.new('Building', me_cube_001)
ob_water = bpy.data.objects.new('Water', me_cube_002)
ob_ground = bpy.data.objects.new('Ground', me_plane_001)
ob_player = bpy.data.objects.new('Player', me_cube)
ob_wall = bpy.data.objects.new('Wall', me_cube_003)
ob_wall_001 = bpy.data.objects.new('Wall.001', me_cube_004)
ob_mainbuilding = bpy.data.objects.new('MainBuilding', me_cube_005)
ob_crate = bpy.data.objects.new('Crate', me_cube_006)
ob_window = bpy.data.objects.new('Window', me_cube_007)
ob_mainbuilding_001 = bpy.data.objects.new('MainBuilding.001', me_cube_008)
ob_mainbuilding_002 = bpy.data.objects.new('MainBuilding.002', me_cube_009)
ob_mainbuilding_003 = bpy.data.objects.new('MainBuilding.003', me_cube_010)
ob_mainbuilding_004 = bpy.data.objects.new('MainBuilding.004', me_cube_011)
ob_mainbuilding_005 = bpy.data.objects.new('MainBuilding.005', me_cube_012)
ob_mainbuilding_006 = bpy.data.objects.new('MainBuilding.006', me_cube_013)
ob_mainbuilding_007 = bpy.data.objects.new('MainBuilding.007', me_cube_014)
ob_water_001 = bpy.data.objects.new('Water.001', me_plane_003)
ob_door = bpy.data.objects.new('Door', me_cube_015)
ob_mainbuilding_008 = bpy.data.objects.new('MainBuilding.008', me_cube_016)
ob_mainbuilding_009 = bpy.data.objects.new('MainBuilding.009', me_cube_017)
ob_monster = bpy.data.objects.new('Monster', me_cube_018)
ob_baseballbat = bpy.data.objects.new('BaseballBat', me_cylinder)

# ---- transforms, parenting, visibility, modifiers, constraints
ob_light.location = (4.076, 1.005, 5.904)
ob_light.rotation_euler = (0.6503, 0.05522, 1.866)
ob_light.lock_rotations_4d = False
ob_light.empty_display_type = 'ARROWS'
ob_light.color = (0.0, 0.0, 0.0, 0.0)
ob_light.lineart.crease_threshold = 0.0
ob_camera.location = (7.359, -6.926, 4.958)
ob_camera.rotation_euler = (1.109, 0.0, 0.8149)
ob_camera.lock_rotations_4d = False
ob_camera.empty_display_type = 'ARROWS'
ob_camera.color = (0.0, 0.0, 0.0, 0.0)
ob_camera.display_type = 'WIRE'
ob_camera.lineart.crease_threshold = 0.0
ob_mainmenureference.location = (0.0, 0.0, 0.0)
ob_mainmenureference.rotation_euler = (1.571, -0.0, 1.571)
ob_mainmenureference.scale = (0.8979, 0.8979, 1.0)
ob_mainmenureference.empty_display_type = 'IMAGE'
ob_mainmenureference.empty_display_size = 5.0
ob_plane.location = (-0.04339, 0.0, 0.0)
ob_plane.rotation_euler = (-0.0, 1.571, -0.0)
ob_plane.scale = (1.667, 2.234, 1.0)
ob_building.location = (0.0, -1.46, 0.1476)
ob_building.scale = (0.2379, 0.5719, 0.8598)
ob_water.location = (0.0, 0.0, -1.185)
ob_water.scale = (0.239, 2.24, 0.5396)
ob_ground.location = (-4.578, 17.98, 0.0)
ob_ground.scale = (5.924, 12.5, 1.0)
ob_player.location = (0.0, 8.867, 0.3455)
ob_player.rotation_euler = (0.0, 0.0, -1.571)
ob_player.scale = (0.2124, 0.1698, 0.3432)
ob_wall.location = (0.0, 5.553, 1.096)
ob_wall.scale = (1.315, 0.3966, 1.134)
ob_wall_001.location = (-1.651, 16.1, 1.096)
ob_wall_001.rotation_euler = (0.0, -0.0, -1.571)
ob_wall_001.scale = (10.27, 0.413, 1.134)
ob_mainbuilding.location = (-7.056, 27.71, 2.578)
ob_mainbuilding.scale = (2.943, 2.77, 2.582)
ob_crate.location = (-3.566, 28.41, 0.2371)
ob_crate.scale = (0.4464, 0.4379, 0.2635)
ob_window.location = (-3.683, 27.73, 6.559)
ob_window.rotation_euler = (0.0, -0.6077, 0.0)
ob_window.scale = (0.085, 0.667, 0.667)
ob_mainbuilding_001.location = (-9.901, 27.71, 6.51)
ob_mainbuilding_001.scale = (-0.1109, 2.77, 1.388)
ob_mainbuilding_002.location = (-7.025, 30.38, 6.51)
ob_mainbuilding_002.rotation_euler = (0.0, 0.0, 1.571)
ob_mainbuilding_002.scale = (-0.1109, 2.908, 1.388)
ob_mainbuilding_003.location = (-4.23, 26.1, 6.491)
ob_mainbuilding_003.scale = (-0.1109, 0.9717, 0.595)
ob_mainbuilding_004.location = (-4.23, 27.71, 7.453)
ob_mainbuilding_004.scale = (-0.1109, 2.77, 0.4394)
ob_mainbuilding_005.location = (-4.23, 27.71, 5.504)
ob_mainbuilding_005.scale = (-0.1109, 2.77, 0.3928)
ob_mainbuilding_006.location = (-4.23, 29.37, 6.491)
ob_mainbuilding_006.scale = (-0.1109, 0.9717, 0.595)
ob_mainbuilding_007.location = (-5.736, 25.05, 6.51)
ob_mainbuilding_007.rotation_euler = (0.0, 0.0, 1.571)
ob_mainbuilding_007.scale = (-0.1109, 1.627, 1.388)
ob_water_001.location = (-0.5506, 45.48, -3.061)
ob_water_001.scale = (20.16, 16.6, 1.0)
ob_door.location = (-7.707, 25.14, 5.736)
ob_door.rotation_euler = (0.0, -0.0, 1.571)
ob_door.scale = (0.085, 0.434, 0.5814)
ob_mainbuilding_008.location = (-9.033, 25.05, 6.51)
ob_mainbuilding_008.rotation_euler = (0.0, 0.0, 1.571)
ob_mainbuilding_008.scale = (-0.1109, 0.8973, 1.388)
ob_mainbuilding_009.location = (-7.703, 25.05, 7.091)
ob_mainbuilding_009.rotation_euler = (0.0, 0.0, 1.571)
ob_mainbuilding_009.scale = (-0.1109, 0.4442, 0.8041)
ob_monster.location = (0.0, 6.814, 0.3351)
ob_monster.scale = (0.2124, 0.1698, 0.3432)
ob_baseballbat.location = (-5.893, 29.39, 5.237)
ob_baseballbat.rotation_euler = (-0.0, 1.571, 0.0)
ob_baseballbat.scale = (0.07946, 0.07946, 0.3364)

# ---- collection membership
col_collection.objects.link(ob_light)
col_collection.objects.link(ob_camera)
col_menu.objects.link(ob_mainmenureference)
col_menu.objects.link(ob_plane)
col_menu.objects.link(ob_building)
col_menu.objects.link(ob_water)
col_animation_sequence.objects.link(ob_ground)
col_animation_sequence.objects.link(ob_player)
col_animation_sequence.objects.link(ob_wall)
col_animation_sequence.objects.link(ob_wall_001)
col_animation_sequence.objects.link(ob_mainbuilding)
col_animation_sequence.objects.link(ob_crate)
col_animation_sequence.objects.link(ob_window)
col_animation_sequence.objects.link(ob_mainbuilding_001)
col_animation_sequence.objects.link(ob_mainbuilding_002)
col_animation_sequence.objects.link(ob_mainbuilding_003)
col_animation_sequence.objects.link(ob_mainbuilding_004)
col_animation_sequence.objects.link(ob_mainbuilding_005)
col_animation_sequence.objects.link(ob_mainbuilding_006)
col_animation_sequence.objects.link(ob_mainbuilding_007)
col_animation_sequence.objects.link(ob_water_001)
col_animation_sequence.objects.link(ob_door)
col_animation_sequence.objects.link(ob_mainbuilding_008)
col_animation_sequence.objects.link(ob_mainbuilding_009)
col_animation_sequence.objects.link(ob_monster)
col_animation_sequence.objects.link(ob_baseballbat)

# ---- scene / render settings (as saved in the file)
scene.camera = ob_camera
scene.frame_start = 1; scene.frame_end = 1000; scene.frame_set(1)
scene.render.engine = 'BLENDER_EEVEE_NEXT'
scene.render.fps = 30
scene.cycles.sampling_pattern = 'TABULATED_SOBOL'
bpy.context.view_layer.update()
